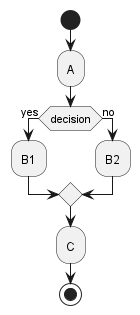

The diagram above was rendered by PlantUML. Its source (embedded in the PNG):
@startuml
skinparam ConditionEndStyle diamond
start
:A;
if (decision) is (yes) then
    :B1;
else (no)
    :B2;
endif
:C;
stop
@enduml